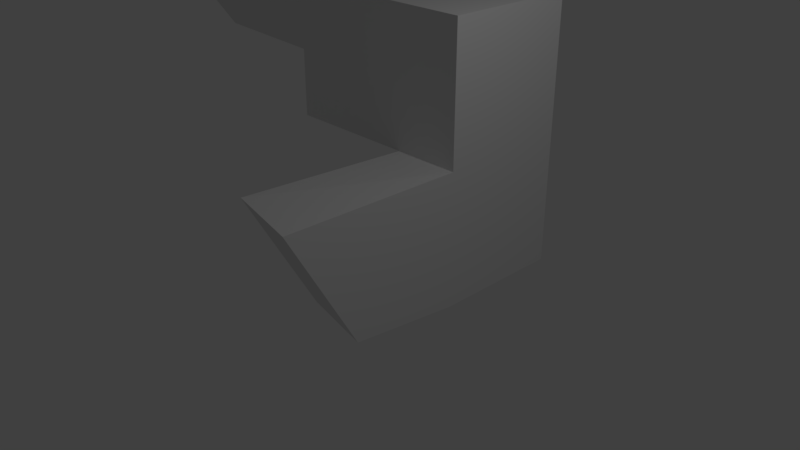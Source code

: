 # Source: StationDebris01.blend  (saved by Blender 2.79.0; exported with 4.5.12 LTS)
import bpy
from mathutils import Matrix  # noqa: F401  (used for matrix-valued properties, if any)

bpy.ops.wm.read_factory_settings(use_empty=True)
scene = bpy.context.scene
scene.name = 'Scene'

# ---- collections
col_collection_1 = bpy.data.collections.new('Collection 1'); scene.collection.children.link(col_collection_1)

# ---- materials (node trees are filled in below, after node groups)
mat_material = bpy.data.materials.new('Material')
mat_material.alpha_threshold = 0.0
mat_material.use_transparent_shadow = False
mat_material.roughness = 0.5
mat_material.line_color = (0.0, 0.0, 0.0, 1.0)

# ---- material node trees

# ---- world
world_world = bpy.data.worlds.new('World'); scene.world = world_world
world_world.color = (0.05088, 0.05088, 0.05088)
world_world.use_sun_shadow = False
world_world.sun_shadow_jitter_overblur = 0.0
world_world.cycles.sampling_method = 'MANUAL'

# ---- cameras
cam_camera = bpy.data.cameras.new('Camera')
cam_camera.clip_end = 100.0
cam_camera.lens = 35.0
cam_camera.sensor_width = 32.0
cam_camera.sensor_height = 18.0
cam_camera.ortho_scale = 7.314
cam_camera.dof.focus_distance = 0.0
cam_camera.dof.aperture_fstop = 128.0

# ---- lights
light_lamp = bpy.data.lights.new('Lamp', 'POINT')
light_lamp.transmission_factor = 0.0
light_lamp.cutoff_distance = 30.0
light_lamp.energy = 100.0
light_lamp.shadow_buffer_clip_start = 1.001
light_lamp.shadow_soft_size = 0.1
light_lamp.shadow_maximum_resolution = 0.006
light_lamp.use_absolute_resolution = True

# ---- meshes
me_cube = bpy.data.meshes.new('Cube')
me_cube.from_pydata([(0.5, 1.0, -1.0), (0.5, -0.6463, -0.8212), (-0.5, -0.5004, -0.7343), (-0.5, 1.0, -1.0), (0.5, 1.0, 1.0), (0.5, -1.669, 1.019), (-0.5, -1.524, 1.106), (-0.5, 1.0, 1.0), (0.5, 3.0, -1.0), (-0.5, 3.0, -1.0), (0.5, 3.0, 1.0), (-0.5, 3.0, 1.0), (0.5, 1.0, 2.0), (-0.5, 1.0, 2.0), (0.5, 3.0, 2.0), (-0.5, 3.0, 2.0), (0.5, 1.0, 2.982), (-0.5, 1.0, 2.982), (0.5, 3.0, 2.982), (-0.5, 3.0, 2.982), (-2.5, 3.0, 1.0), (-2.5, 1.0, 1.0), (-2.5, 3.0, 2.0), (-2.5, 1.0, 2.0), (-2.5, 3.0, 2.982), (-2.5, 1.0, 2.982), (-4.244, 3.0, 2.071), (-4.244, 1.0, 2.071), (-5.812, 3.0, 2.982), (-5.812, 1.0, 2.982)], [], [(0, 1, 2, 3), (4, 7, 6, 5), (0, 4, 5, 1), (1, 5, 6, 2), (2, 6, 7, 3), (7, 4, 12, 13), (10, 8, 9, 11), (3, 7, 11, 9), (0, 3, 9, 8), (4, 0, 8, 10), (12, 14, 18, 16), (4, 10, 14, 12), (15, 11, 20, 22), (10, 11, 15, 14), (17, 16, 18, 19), (13, 12, 16, 17), (17, 19, 24, 25), (14, 15, 19, 18), (20, 21, 23, 22), (24, 22, 26, 28), (7, 13, 23, 21), (13, 17, 25, 23), (11, 7, 21, 20), (19, 15, 22, 24), (26, 27, 29, 28), (25, 24, 28, 29), (23, 25, 29, 27), (22, 23, 27, 26)])
me_cube.materials.append(mat_material)
me_cube.use_remesh_preserve_volume = False
me_cube.use_remesh_preserve_attributes = False
me_cube.use_mirror_vertex_groups = False
me_cube.update()

# ---- objects
ob_cube = bpy.data.objects.new('Cube', me_cube)
ob_lamp = bpy.data.objects.new('Lamp', light_lamp)
ob_camera = bpy.data.objects.new('Camera', cam_camera)

# ---- transforms, parenting, visibility, modifiers, constraints
ob_cube.location = (0.0, 0.0, 0.0)
ob_cube.lock_rotations_4d = False
ob_cube.empty_display_type = 'ARROWS'
ob_cube.lineart.crease_threshold = 0.0
ob_lamp.location = (4.076, 1.005, 5.904)
ob_lamp.rotation_euler = (0.6503, 0.05522, 1.866)
ob_lamp.lock_rotations_4d = False
ob_lamp.empty_display_type = 'ARROWS'
ob_lamp.color = (0.0, 0.0, 0.0, 0.0)
ob_lamp.lineart.crease_threshold = 0.0
ob_camera.location = (7.481, -6.508, 5.344)
ob_camera.rotation_euler = (1.109, 0.0, 0.8149)
ob_camera.lock_rotations_4d = False
ob_camera.empty_display_type = 'ARROWS'
ob_camera.color = (0.0, 0.0, 0.0, 0.0)
ob_camera.display_type = 'WIRE'
ob_camera.lineart.crease_threshold = 0.0

# ---- collection membership
col_collection_1.objects.link(ob_cube)
col_collection_1.objects.link(ob_lamp)
col_collection_1.objects.link(ob_camera)

# ---- scene / render settings (as saved in the file)
scene.camera = ob_camera
scene.frame_start = 1; scene.frame_end = 250; scene.frame_set(1)
scene.render.engine = 'BLENDER_EEVEE_NEXT'
scene.render.resolution_percentage = 50
scene.render.dither_intensity = 0.0
scene.cycles.use_denoising = False
scene.cycles.samples = 128
scene.cycles.sampling_pattern = 'TABULATED_SOBOL'
scene.cycles.use_adaptive_sampling = False
scene.cycles.use_light_tree = False
scene.cycles.blur_glossy = 0.0
scene.cycles.sample_clamp_indirect = 0.0
scene.view_settings.view_transform = 'Standard'
bpy.context.view_layer.update()
